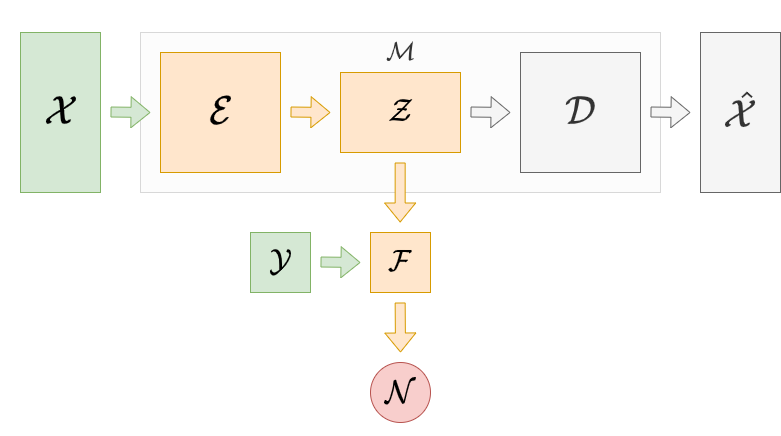

The diagram above was exported from draw.io. Its source (the exported page's mxGraphModel, read from the mxfile embedded in the PNG):
<mxGraphModel dx="2710" dy="1422" grid="1" gridSize="10" guides="1" tooltips="1" connect="1" arrows="1" fold="1" page="1" pageScale="1" pageWidth="850" pageHeight="1100" math="1" shadow="0">
  <root>
    <mxCell id="0" />
    <mxCell id="1" parent="0" />
    <mxCell id="CvuPCvKhyfyvx2it09F--15" value="" style="rounded=0;whiteSpace=wrap;html=1;strokeWidth=1;fillWeight=4;hachureGap=8;hachureAngle=45;sketch=0;glass=0;shadow=0;fillColor=#f5f5f5;opacity=25;strokeColor=#666666;fontColor=#333333;" parent="1" vertex="1">
      <mxGeometry x="160" y="220" width="520" height="160" as="geometry" />
    </mxCell>
    <mxCell id="CvuPCvKhyfyvx2it09F--1" value="&lt;font style=&quot;font-size: 32px&quot;&gt;$$ \mathcal{E} $$&lt;/font&gt;" style="rounded=0;whiteSpace=wrap;html=1;strokeWidth=1;fillWeight=4;hachureGap=8;hachureAngle=45;sketch=0;rotation=0;glass=0;fillColor=#ffe6cc;strokeColor=#d79b00;" parent="1" vertex="1">
      <mxGeometry x="180" y="240" width="120" height="120" as="geometry" />
    </mxCell>
    <mxCell id="CvuPCvKhyfyvx2it09F--5" value="&lt;font style=&quot;font-size: 32px&quot;&gt;$$ \mathcal{D} $$&lt;/font&gt;" style="rounded=0;whiteSpace=wrap;html=1;strokeWidth=1;fillWeight=4;hachureGap=8;hachureAngle=45;sketch=0;rotation=0;fillColor=#f5f5f5;strokeColor=#666666;fontColor=#333333;" parent="1" vertex="1">
      <mxGeometry x="540" y="240" width="120" height="120" as="geometry" />
    </mxCell>
    <mxCell id="CvuPCvKhyfyvx2it09F--13" value="&lt;font style=&quot;font-size: 32px&quot;&gt;$$ \mathcal{X} $$&lt;/font&gt;" style="rounded=0;whiteSpace=wrap;html=1;strokeWidth=1;fillWeight=4;hachureGap=8;hachureAngle=45;sketch=0;glass=0;shadow=0;fillColor=#d5e8d4;strokeColor=#82b366;" parent="1" vertex="1">
      <mxGeometry x="40" y="220" width="80" height="160" as="geometry" />
    </mxCell>
    <mxCell id="CvuPCvKhyfyvx2it09F--14" value="&lt;font style=&quot;font-size: 32px&quot;&gt;$$ \mathcal{\hat{X}} $$&lt;/font&gt;" style="rounded=0;whiteSpace=wrap;html=1;strokeWidth=1;fillWeight=4;hachureGap=8;hachureAngle=45;sketch=0;glass=0;fillColor=#f5f5f5;strokeColor=#666666;fontColor=#333333;" parent="1" vertex="1">
      <mxGeometry x="720" y="220" width="80" height="160" as="geometry" />
    </mxCell>
    <mxCell id="CvuPCvKhyfyvx2it09F--33" value="" style="shape=flexArrow;endArrow=classic;html=1;fillColor=#f5f5f5;strokeColor=#666666;" parent="1" edge="1">
      <mxGeometry width="50" height="50" relative="1" as="geometry">
        <mxPoint x="490" y="299.5" as="sourcePoint" />
        <mxPoint x="530" y="300" as="targetPoint" />
      </mxGeometry>
    </mxCell>
    <mxCell id="CvuPCvKhyfyvx2it09F--34" value="" style="shape=flexArrow;endArrow=classic;html=1;fillColor=#f5f5f5;strokeColor=#666666;" parent="1" edge="1">
      <mxGeometry width="50" height="50" relative="1" as="geometry">
        <mxPoint x="670" y="299.5" as="sourcePoint" />
        <mxPoint x="710" y="300" as="targetPoint" />
      </mxGeometry>
    </mxCell>
    <mxCell id="CvuPCvKhyfyvx2it09F--35" value="" style="shape=flexArrow;endArrow=classic;html=1;fillColor=#ffe6cc;strokeColor=#d79b00;" parent="1" edge="1">
      <mxGeometry width="50" height="50" relative="1" as="geometry">
        <mxPoint x="310" y="299.5" as="sourcePoint" />
        <mxPoint x="350" y="300" as="targetPoint" />
      </mxGeometry>
    </mxCell>
    <mxCell id="CvuPCvKhyfyvx2it09F--36" value="" style="shape=flexArrow;endArrow=classic;html=1;fillColor=#d5e8d4;strokeColor=#82b366;" parent="1" edge="1">
      <mxGeometry width="50" height="50" relative="1" as="geometry">
        <mxPoint x="130" y="299.5" as="sourcePoint" />
        <mxPoint x="170" y="300" as="targetPoint" />
      </mxGeometry>
    </mxCell>
    <mxCell id="CvuPCvKhyfyvx2it09F--4" value="&lt;font style=&quot;font-size: 26px&quot;&gt;$$ \mathcal{Z} $$&lt;/font&gt;" style="rounded=0;whiteSpace=wrap;html=1;strokeWidth=1;fillWeight=4;hachureGap=8;hachureAngle=45;sketch=0;noLabel=0;fillColor=#ffe6cc;strokeColor=#d79b00;" parent="1" vertex="1">
      <mxGeometry x="360" y="260" width="120" height="80" as="geometry" />
    </mxCell>
    <mxCell id="CvuPCvKhyfyvx2it09F--12" value="&lt;font style=&quot;font-size: 26px&quot;&gt;$$ \mathcal{N} $$&lt;/font&gt;" style="ellipse;whiteSpace=wrap;html=1;strokeWidth=1;fillWeight=2;hachureGap=8;fillStyle=solid;sketch=0;fillColor=#f8cecc;strokeColor=#b85450;" parent="1" vertex="1">
      <mxGeometry x="390" y="550" width="60" height="60" as="geometry" />
    </mxCell>
    <mxCell id="CvuPCvKhyfyvx2it09F--7" value="&lt;font style=&quot;font-size: 24px&quot;&gt;$$ \mathcal{F} $$&lt;/font&gt;" style="rounded=0;whiteSpace=wrap;html=1;strokeWidth=1;fillWeight=4;hachureGap=8;hachureAngle=45;sketch=0;fillColor=#ffe6cc;strokeColor=#d79b00;" parent="1" vertex="1">
      <mxGeometry x="390" y="420" width="60" height="60" as="geometry" />
    </mxCell>
    <mxCell id="CvuPCvKhyfyvx2it09F--8" value="&lt;font style=&quot;font-size: 26px&quot;&gt;$$ \mathcal{Y} $$&lt;/font&gt;" style="rounded=0;whiteSpace=wrap;html=1;strokeWidth=1;fillWeight=4;hachureGap=8;hachureAngle=45;sketch=0;fillColor=#d5e8d4;strokeColor=#82b366;" parent="1" vertex="1">
      <mxGeometry x="270" y="420" width="60" height="60" as="geometry" />
    </mxCell>
    <mxCell id="CvuPCvKhyfyvx2it09F--42" value="" style="shape=flexArrow;endArrow=classic;html=1;fillColor=#d5e8d4;strokeColor=#82b366;" parent="1" edge="1">
      <mxGeometry width="50" height="50" relative="1" as="geometry">
        <mxPoint x="340" y="449.5" as="sourcePoint" />
        <mxPoint x="380" y="450" as="targetPoint" />
      </mxGeometry>
    </mxCell>
    <mxCell id="CvuPCvKhyfyvx2it09F--43" value="&lt;font style=&quot;font-size: 20px&quot;&gt;$$ \mathcal{M} $$&lt;/font&gt;" style="text;html=1;resizable=0;autosize=1;align=center;verticalAlign=middle;points=[];rounded=0;shadow=1;glass=0;dashed=1;dashPattern=1 4;comic=0;sketch=0;fontColor=#333333;" parent="1" vertex="1">
      <mxGeometry x="330" y="230" width="180" height="20" as="geometry" />
    </mxCell>
    <mxCell id="Eq2qnRL3grBF3D-8RMbI-1" value="" style="shape=flexArrow;endArrow=classic;html=1;fillColor=#ffe6cc;strokeColor=#d79b00;" edge="1" parent="1">
      <mxGeometry width="50" height="50" relative="1" as="geometry">
        <mxPoint x="419.65999999999985" y="350" as="sourcePoint" />
        <mxPoint x="419.65999999999985" y="410" as="targetPoint" />
      </mxGeometry>
    </mxCell>
    <mxCell id="Eq2qnRL3grBF3D-8RMbI-2" value="" style="shape=flexArrow;endArrow=classic;html=1;fillColor=#ffe6cc;strokeColor=#d79b00;" edge="1" parent="1">
      <mxGeometry width="50" height="50" relative="1" as="geometry">
        <mxPoint x="419.65999999999985" y="490" as="sourcePoint" />
        <mxPoint x="420" y="540" as="targetPoint" />
      </mxGeometry>
    </mxCell>
  </root>
</mxGraphModel>